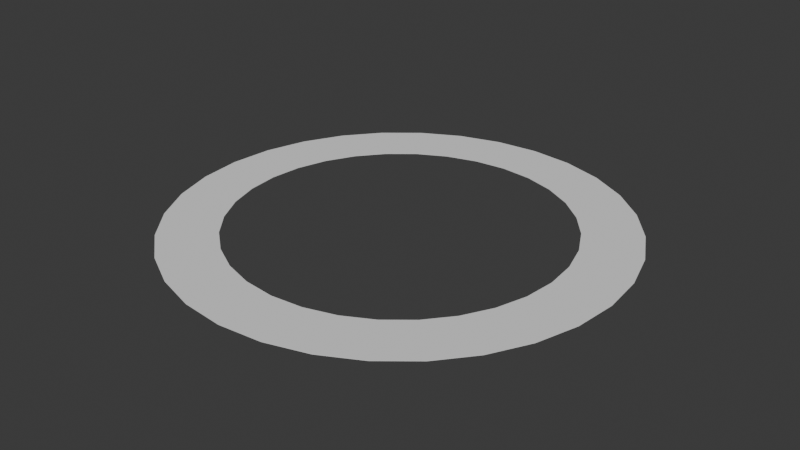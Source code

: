 # Source: Ring.blend  (saved by Blender 4.0.36; exported with 4.5.12 LTS)
import bpy
from mathutils import Matrix  # noqa: F401  (used for matrix-valued properties, if any)

bpy.ops.wm.read_factory_settings(use_empty=True)
scene = bpy.context.scene
scene.name = 'Scene'

# ---- collections
col_collection = bpy.data.collections.new('Collection'); scene.collection.children.link(col_collection)

# ---- world
world_world = bpy.data.worlds.new('World'); scene.world = world_world
world_world.use_nodes = True; world_world.node_tree.nodes.clear()
_N = world_world.node_tree.nodes; _L = world_world.node_tree.links
n0 = _N.new('ShaderNodeOutputWorld'); n0.name = 'World Output'; n0.location = (300, 300)
n1 = _N.new('ShaderNodeBackground'); n1.name = 'Background'; n1.location = (10, 300)
n1.inputs[0].default_value = (0.05088, 0.05088, 0.05088, 1.0)
_L.new(n1.outputs[0], n0.inputs[0])
n0.is_active_output = True
world_world.color = (0.05088, 0.05088, 0.05088)
world_world.use_sun_shadow = False
world_world.sun_shadow_jitter_overblur = 0.0

# ---- meshes
me_cylinder = bpy.data.meshes.new('Cylinder')
me_cylinder.from_pydata([(-8.774e-08, 4.44, 0.0), (-0.8662, 4.354, 0.0), (-1.699, 4.102, 0.0), (-2.467, 3.692, 0.0), (-3.139, 3.139, 0.0), (-3.692, 2.467, 0.0), (-4.102, 1.699, 0.0), (-4.354, 0.8662, 0.0), (-4.44, 7.505e-08, 0.0), (-4.354, -0.8662, 0.0), (-4.102, -1.699, 0.0), (-3.692, -2.467, 0.0), (-3.139, -3.139, 0.0), (-2.467, -3.692, 0.0), (-1.699, -4.102, 0.0), (-0.8662, -4.354, 0.0), (-8.774e-08, -4.44, 0.0), (0.8662, -4.354, 0.0), (1.699, -4.102, 0.0), (2.467, -3.692, 0.0), (3.139, -3.139, 0.0), (3.692, -2.467, 0.0), (4.102, -1.699, 0.0), (4.354, -0.8662, 0.0), (4.44, 7.505e-08, 0.0), (4.354, 0.8662, 0.0), (4.102, 1.699, 0.0), (3.692, 2.467, 0.0), (3.139, 3.139, 0.0), (2.467, 3.692, 0.0), (1.699, 4.102, 0.0), (0.8662, 4.354, 0.0), (1.168, 5.871, 0.0), (2.291, 5.531, 0.0), (3.326, 4.977, 0.0), (4.233, 4.233, 0.0), (4.977, 3.326, 0.0), (5.531, 2.291, 0.0), (5.871, 1.168, 0.0), (5.986, 7.612e-08, 0.0), (5.871, -1.168, 0.0), (5.531, -2.291, 0.0), (4.977, -3.326, 0.0), (4.233, -4.233, 0.0), (3.326, -4.977, 0.0), (2.291, -5.531, 0.0), (1.168, -5.871, 0.0), (-5.752e-08, -5.986, 0.0), (-1.168, -5.871, 0.0), (-2.291, -5.531, 0.0), (-3.326, -4.977, 0.0), (-4.233, -4.233, 0.0), (-4.977, -3.326, 0.0), (-5.531, -2.291, 0.0), (-5.871, -1.168, 0.0), (-5.986, 7.612e-08, 0.0), (-5.871, 1.168, 0.0), (-5.531, 2.291, 0.0), (-4.977, 3.326, 0.0), (-4.233, 4.233, 0.0), (-3.326, 4.977, 0.0), (-2.291, 5.531, 0.0), (-1.168, 5.871, 0.0), (-5.752e-08, 5.986, 0.0)], [], [(38, 39, 24, 25), (51, 52, 11, 12), (37, 38, 25, 26), (50, 51, 12, 13), (36, 37, 26, 27), (49, 50, 13, 14), (62, 63, 0, 1), (35, 36, 27, 28), (48, 49, 14, 15), (61, 62, 1, 2), (34, 35, 28, 29), (47, 48, 15, 16), (60, 61, 2, 3), (33, 34, 29, 30), (46, 47, 16, 17), (59, 60, 3, 4), (32, 33, 30, 31), (45, 46, 17, 18), (58, 59, 4, 5), (63, 32, 31, 0), (44, 45, 18, 19), (57, 58, 5, 6), (43, 44, 19, 20), (56, 57, 6, 7), (42, 43, 20, 21), (55, 56, 7, 8), (41, 42, 21, 22), (54, 55, 8, 9), (40, 41, 22, 23), (52, 53, 10, 11), (53, 54, 9, 10), (39, 40, 23, 24)])
_uv = me_cylinder.uv_layers.new(name='UVMap')
_uv.uv.foreach_set('vector', [0.826, 0.9478, 0.7441, 0.9478, 0.7298, 0.06867, 0.8099, 0.06867, 0.02665, 0.9478, 0.06434, 0.9478, 0.06485, 0.06867, 0.02799, 0.06867, 0.8956, 0.9478, 0.826, 0.9478, 0.8099, 0.06867, 0.878, 0.06867, 0.007442, 0.9478, 0.02665, 0.9478, 0.02799, 0.06867, 0.0092, 0.06867, 0.9503, 0.9478, 0.8956, 0.9478, 0.878, 0.06867, 0.9315, 0.06867, 0.007442, 0.9478, 0.007442, 0.9478, 0.0092, 0.06867, 0.0092, 0.06867, 0.8956, 0.9478, 0.9503, 0.9478, 0.9315, 0.06867, 0.878, 0.06867, 0.988, 0.9478, 0.9503, 0.9478, 0.9315, 0.06867, 0.9683, 0.06867, 0.02665, 0.9478, 0.007442, 0.9478, 0.0092, 0.06867, 0.02799, 0.06867, 0.826, 0.9478, 0.8956, 0.9478, 0.878, 0.06867, 0.8099, 0.06867, 1.007, 0.9478, 0.988, 0.9478, 0.9683, 0.06867, 0.9871, 0.06867, 0.04048, 0.9478, 0.02665, 0.9478, 0.02799, 0.06867, 0.06485, 0.06867, 0.7441, 0.9478, 0.826, 0.9478, 0.8099, 0.06867, 0.7298, 0.06867, 1.007, 0.9478, 1.007, 0.9478, 0.9871, 0.06867, 0.9871, 0.06867, 0.119, 0.9478, 0.06434, 0.9478, 0.06485, 0.06867, 0.1184, 0.06867, 0.6532, 0.9478, 0.7441, 0.9478, 0.7298, 0.06867, 0.6408, 0.06867, 0.988, 0.9478, 1.007, 0.9478, 0.9871, 0.06867, 0.9683, 0.06867, 0.1887, 0.9478, 0.119, 0.9478, 0.1184, 0.06867, 0.1865, 0.06867, 0.5566, 0.9478, 0.6532, 0.9478, 0.6408, 0.06867, 0.5463, 0.06867, 0.9503, 0.9478, 0.988, 0.9478, 0.9683, 0.06867, 0.9315, 0.06867, 0.2706, 0.9478, 0.1887, 0.9478, 0.1865, 0.06867, 0.2666, 0.06867, 0.4581, 0.9478, 0.5566, 0.9478, 0.5463, 0.06867, 0.45, 0.06867, 0.3615, 0.9478, 0.2706, 0.9478, 0.2666, 0.06867, 0.3555, 0.06867, 0.3615, 0.9478, 0.4581, 0.9478, 0.45, 0.06867, 0.3555, 0.06867, 0.4581, 0.9478, 0.3615, 0.9478, 0.3555, 0.06867, 0.45, 0.06867, 0.2706, 0.9478, 0.3615, 0.9478, 0.3555, 0.06867, 0.2666, 0.06867, 0.5566, 0.9478, 0.4581, 0.9478, 0.45, 0.06867, 0.5463, 0.06867, 0.1887, 0.9478, 0.2706, 0.9478, 0.2666, 0.06867, 0.1865, 0.06867, 0.6532, 0.9478, 0.5566, 0.9478, 0.5463, 0.06867, 0.6408, 0.06867, 0.06434, 0.9478, 0.119, 0.9478, 0.1184, 0.06867, 0.06485, 0.06867, 0.119, 0.9478, 0.1887, 0.9478, 0.1865, 0.06867, 0.1184, 0.06867, 0.7441, 0.9478, 0.6532, 0.9478, 0.6408, 0.06867, 0.7298, 0.06867])
me_cylinder.update()

# ---- objects
ob_cylinder = bpy.data.objects.new('Cylinder', me_cylinder)

# ---- transforms, parenting, visibility, modifiers, constraints
ob_cylinder.location = (0.0, 0.0, 0.0)
_m = ob_cylinder.modifiers.new('Solidify', 'SOLIDIFY')

# ---- collection membership
col_collection.objects.link(ob_cylinder)

# ---- scene / render settings (as saved in the file)
scene.frame_start = 1; scene.frame_end = 250; scene.frame_set(1)
scene.render.engine = 'BLENDER_EEVEE_NEXT'
scene.cycles.sampling_pattern = 'TABULATED_SOBOL'
bpy.context.view_layer.update()

# ---- added for rendering (the .blend has no active camera and no usable light): camera, sun
cam_auto = bpy.data.cameras.new('AutoCamera')
cam_auto.lens = 50.0
cam_auto.sensor_width = 36.0
cam_auto.clip_end = 1000.0
ob_auto_camera = bpy.data.objects.new('AutoCamera', cam_auto)
scene.collection.objects.link(ob_auto_camera)
ob_auto_camera.location = (15.6655, -18.7986, 12.5374)
ob_auto_camera.rotation_euler = (1.09748, -7.21219e-08, 0.694738)
scene.camera = ob_auto_camera
light_auto_sun = bpy.data.lights.new('AutoSun', 'SUN')
light_auto_sun.energy = 3.0
light_auto_sun.angle = 0.0523599
ob_auto_sun = bpy.data.objects.new('AutoSun', light_auto_sun)
scene.collection.objects.link(ob_auto_sun)
ob_auto_sun.rotation_euler = (0.872665, 0.174533, 0.523599)
bpy.context.view_layer.update()
